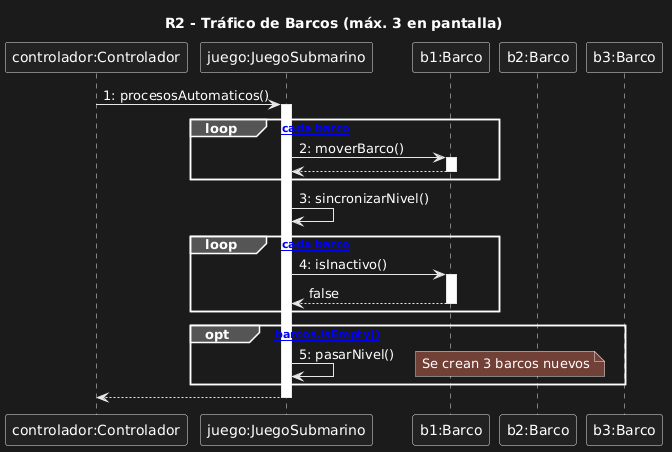

The diagram above was rendered by PlantUML. Its source (embedded in the PNG):
@startuml
title R2 - Tráfico de Barcos (máx. 3 en pantalla)

participant "controlador:Controlador" as controlador
participant "juego:JuegoSubmarino" as juego
participant "b1:Barco" as b1
participant "b2:Barco" as b2
participant "b3:Barco" as b3


controlador -> juego : 1: procesosAutomaticos()
activate juego

loop [por cada barco]
    juego -> b1 : 2: moverBarco()
    activate b1
    b1 --> juego
    deactivate b1
end

juego -> juego : 3: sincronizarNivel()

loop [por cada barco]
    juego -> b1 : 4: isInactivo()
    activate b1
    b1 --> juego : false
    deactivate b1
end

opt [barcos.isEmpty()]
    juego -> juego : 5: pasarNivel()
    note right : Se crean 3 barcos nuevos
end

juego --> controlador
deactivate juego
@enduml